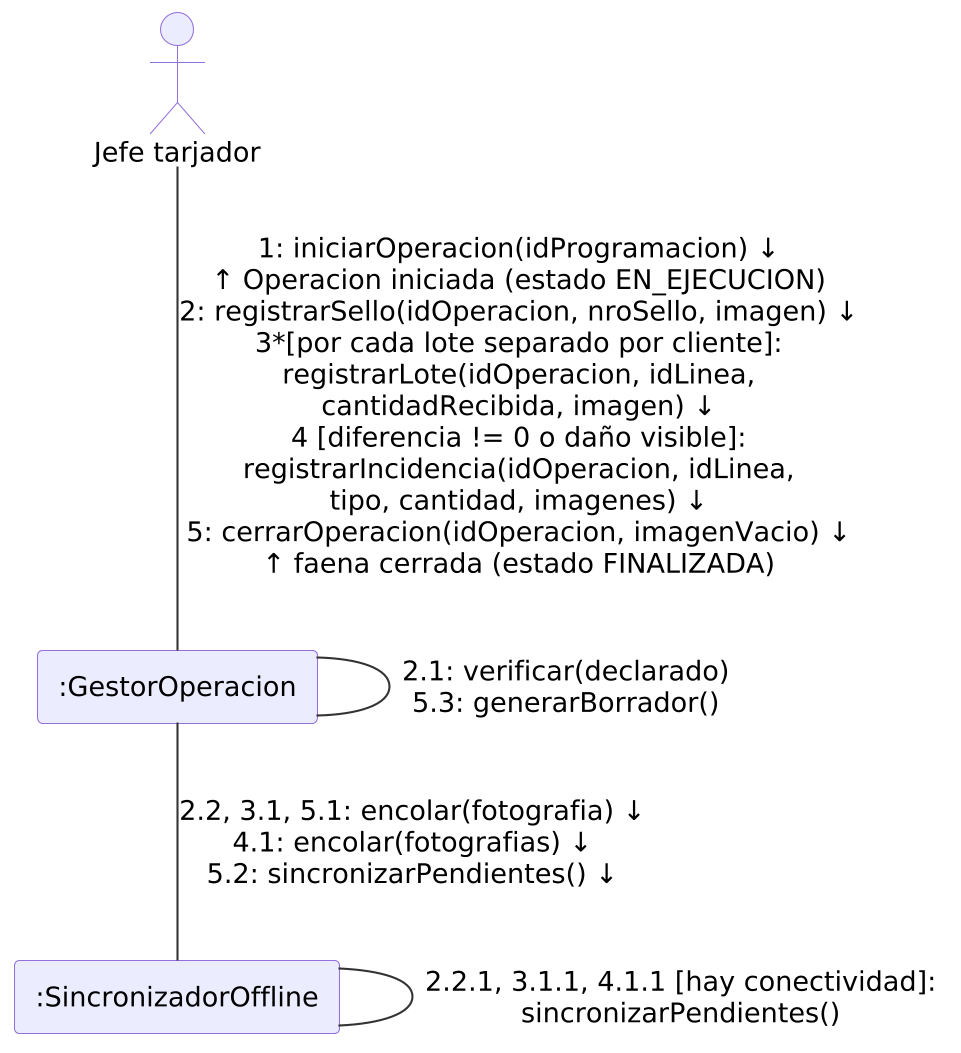

The diagram above was rendered by PlantUML. Its source (embedded in the PNG):
@startuml
skinparamlocked dpi 200
!include _estilo.iuml
actor "Jefe tarjador" as JT
rectangle ":GestorOperacion" as GO
rectangle ":SincronizadorOffline" as SO

JT -- GO : "1: iniciarOperacion(idProgramacion) ↓\n↑ Operacion iniciada (estado EN_EJECUCION)\n2: registrarSello(idOperacion, nroSello, imagen) ↓\n3*[por cada lote separado por cliente]:\nregistrarLote(idOperacion, idLinea,\ncantidadRecibida, imagen) ↓\n4 [diferencia != 0 o daño visible]:\nregistrarIncidencia(idOperacion, idLinea,\ntipo, cantidad, imagenes) ↓\n5: cerrarOperacion(idOperacion, imagenVacio) ↓\n↑ faena cerrada (estado FINALIZADA)"
GO -- GO : "2.1: verificar(declarado)\n5.3: generarBorrador()"
GO -- SO : "2.2, 3.1, 5.1: encolar(fotografia) ↓\n4.1: encolar(fotografias) ↓\n5.2: sincronizarPendientes() ↓"
SO -- SO : "2.2.1, 3.1.1, 4.1.1 [hay conectividad]:\nsincronizarPendientes()"
@enduml